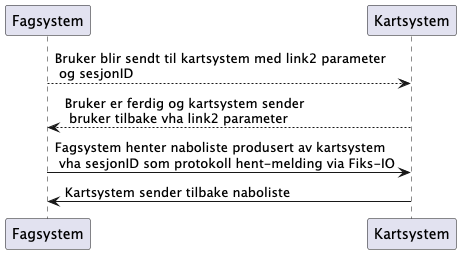

The diagram above was rendered by PlantUML. Its source (embedded in the PNG):
@startuml

participant Fagsystem as Fagsystem
participant Kartsystem as Kartsystem

Fagsystem --> Kartsystem : Bruker blir sendt til kartsystem med link2 parameter \n og sesjonID
Kartsystem --> Fagsystem : Bruker er ferdig og kartsystem sender \n bruker tilbake vha link2 parameter
Fagsystem -> Kartsystem : Fagsystem henter naboliste produsert av kartsystem\n vha sesjonID som protokoll hent-melding via Fiks-IO
Kartsystem -> Fagsystem : Kartsystem sender tilbake naboliste

@enduml